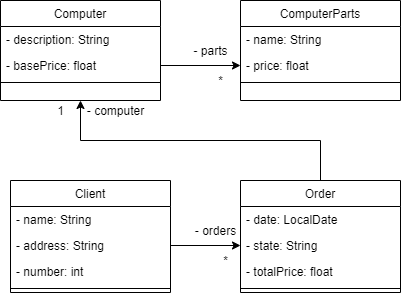

The diagram above was exported from draw.io. Its source (the exported page's mxGraphModel, read from the mxfile embedded in the PNG):
<mxGraphModel dx="1108" dy="482" grid="1" gridSize="10" guides="1" tooltips="1" connect="1" arrows="1" fold="1" page="1" pageScale="1" pageWidth="827" pageHeight="1169" math="0" shadow="0">
  <root>
    <mxCell id="WIyWlLk6GJQsqaUBKTNV-0" />
    <mxCell id="WIyWlLk6GJQsqaUBKTNV-1" parent="WIyWlLk6GJQsqaUBKTNV-0" />
    <mxCell id="zkfFHV4jXpPFQw0GAbJ--0" value="Computer" style="swimlane;fontStyle=0;align=center;verticalAlign=top;childLayout=stackLayout;horizontal=1;startSize=26;horizontalStack=0;resizeParent=1;resizeLast=0;collapsible=1;marginBottom=0;rounded=0;shadow=0;strokeWidth=1;" parent="WIyWlLk6GJQsqaUBKTNV-1" vertex="1">
      <mxGeometry x="220" y="120" width="160" height="100" as="geometry">
        <mxRectangle x="230" y="140" width="160" height="26" as="alternateBounds" />
      </mxGeometry>
    </mxCell>
    <mxCell id="zkfFHV4jXpPFQw0GAbJ--1" value="- description: String" style="text;align=left;verticalAlign=top;spacingLeft=4;spacingRight=4;overflow=hidden;rotatable=0;points=[[0,0.5],[1,0.5]];portConstraint=eastwest;" parent="zkfFHV4jXpPFQw0GAbJ--0" vertex="1">
      <mxGeometry y="26" width="160" height="26" as="geometry" />
    </mxCell>
    <mxCell id="zkfFHV4jXpPFQw0GAbJ--2" value="- basePrice: float" style="text;align=left;verticalAlign=top;spacingLeft=4;spacingRight=4;overflow=hidden;rotatable=0;points=[[0,0.5],[1,0.5]];portConstraint=eastwest;rounded=0;shadow=0;html=0;" parent="zkfFHV4jXpPFQw0GAbJ--0" vertex="1">
      <mxGeometry y="52" width="160" height="26" as="geometry" />
    </mxCell>
    <mxCell id="zkfFHV4jXpPFQw0GAbJ--4" value="" style="line;html=1;strokeWidth=1;align=left;verticalAlign=middle;spacingTop=-1;spacingLeft=3;spacingRight=3;rotatable=0;labelPosition=right;points=[];portConstraint=eastwest;" parent="zkfFHV4jXpPFQw0GAbJ--0" vertex="1">
      <mxGeometry y="78" width="160" height="8" as="geometry" />
    </mxCell>
    <mxCell id="u5mcG1tOG7_mdKxrl7To-0" value="ComputerParts" style="swimlane;fontStyle=0;align=center;verticalAlign=top;childLayout=stackLayout;horizontal=1;startSize=26;horizontalStack=0;resizeParent=1;resizeLast=0;collapsible=1;marginBottom=0;rounded=0;shadow=0;strokeWidth=1;" parent="WIyWlLk6GJQsqaUBKTNV-1" vertex="1">
      <mxGeometry x="460" y="120" width="160" height="100" as="geometry">
        <mxRectangle x="230" y="140" width="160" height="26" as="alternateBounds" />
      </mxGeometry>
    </mxCell>
    <mxCell id="u5mcG1tOG7_mdKxrl7To-1" value="- name: String" style="text;align=left;verticalAlign=top;spacingLeft=4;spacingRight=4;overflow=hidden;rotatable=0;points=[[0,0.5],[1,0.5]];portConstraint=eastwest;" parent="u5mcG1tOG7_mdKxrl7To-0" vertex="1">
      <mxGeometry y="26" width="160" height="26" as="geometry" />
    </mxCell>
    <mxCell id="u5mcG1tOG7_mdKxrl7To-2" value="- price: float" style="text;align=left;verticalAlign=top;spacingLeft=4;spacingRight=4;overflow=hidden;rotatable=0;points=[[0,0.5],[1,0.5]];portConstraint=eastwest;rounded=0;shadow=0;html=0;" parent="u5mcG1tOG7_mdKxrl7To-0" vertex="1">
      <mxGeometry y="52" width="160" height="26" as="geometry" />
    </mxCell>
    <mxCell id="u5mcG1tOG7_mdKxrl7To-4" value="" style="line;html=1;strokeWidth=1;align=left;verticalAlign=middle;spacingTop=-1;spacingLeft=3;spacingRight=3;rotatable=0;labelPosition=right;points=[];portConstraint=eastwest;" parent="u5mcG1tOG7_mdKxrl7To-0" vertex="1">
      <mxGeometry y="78" width="160" height="8" as="geometry" />
    </mxCell>
    <mxCell id="u5mcG1tOG7_mdKxrl7To-7" style="edgeStyle=orthogonalEdgeStyle;rounded=0;orthogonalLoop=1;jettySize=auto;html=1;exitX=1;exitY=0.5;exitDx=0;exitDy=0;entryX=0;entryY=0.5;entryDx=0;entryDy=0;" parent="WIyWlLk6GJQsqaUBKTNV-1" source="zkfFHV4jXpPFQw0GAbJ--2" target="u5mcG1tOG7_mdKxrl7To-2" edge="1">
      <mxGeometry relative="1" as="geometry" />
    </mxCell>
    <mxCell id="u5mcG1tOG7_mdKxrl7To-8" value="*" style="text;html=1;align=center;verticalAlign=middle;resizable=0;points=[];autosize=1;" parent="WIyWlLk6GJQsqaUBKTNV-1" vertex="1">
      <mxGeometry x="430" y="190" width="20" height="20" as="geometry" />
    </mxCell>
    <mxCell id="u5mcG1tOG7_mdKxrl7To-9" value="- parts" style="text;html=1;align=center;verticalAlign=middle;resizable=0;points=[];autosize=1;" parent="WIyWlLk6GJQsqaUBKTNV-1" vertex="1">
      <mxGeometry x="405" y="160" width="50" height="20" as="geometry" />
    </mxCell>
    <mxCell id="u5mcG1tOG7_mdKxrl7To-23" style="edgeStyle=orthogonalEdgeStyle;rounded=0;orthogonalLoop=1;jettySize=auto;html=1;exitX=0.5;exitY=0;exitDx=0;exitDy=0;entryX=0.5;entryY=1;entryDx=0;entryDy=0;" parent="WIyWlLk6GJQsqaUBKTNV-1" source="u5mcG1tOG7_mdKxrl7To-10" target="zkfFHV4jXpPFQw0GAbJ--0" edge="1">
      <mxGeometry relative="1" as="geometry" />
    </mxCell>
    <mxCell id="u5mcG1tOG7_mdKxrl7To-10" value="Order" style="swimlane;fontStyle=0;align=center;verticalAlign=top;childLayout=stackLayout;horizontal=1;startSize=26;horizontalStack=0;resizeParent=1;resizeLast=0;collapsible=1;marginBottom=0;rounded=0;shadow=0;strokeWidth=1;" parent="WIyWlLk6GJQsqaUBKTNV-1" vertex="1">
      <mxGeometry x="460" y="300" width="160" height="112" as="geometry">
        <mxRectangle x="230" y="140" width="160" height="26" as="alternateBounds" />
      </mxGeometry>
    </mxCell>
    <mxCell id="u5mcG1tOG7_mdKxrl7To-11" value="- date: LocalDate" style="text;align=left;verticalAlign=top;spacingLeft=4;spacingRight=4;overflow=hidden;rotatable=0;points=[[0,0.5],[1,0.5]];portConstraint=eastwest;" parent="u5mcG1tOG7_mdKxrl7To-10" vertex="1">
      <mxGeometry y="26" width="160" height="26" as="geometry" />
    </mxCell>
    <mxCell id="u5mcG1tOG7_mdKxrl7To-12" value="- state: String" style="text;align=left;verticalAlign=top;spacingLeft=4;spacingRight=4;overflow=hidden;rotatable=0;points=[[0,0.5],[1,0.5]];portConstraint=eastwest;rounded=0;shadow=0;html=0;" parent="u5mcG1tOG7_mdKxrl7To-10" vertex="1">
      <mxGeometry y="52" width="160" height="26" as="geometry" />
    </mxCell>
    <mxCell id="u5mcG1tOG7_mdKxrl7To-14" value="- totalPrice: float" style="text;align=left;verticalAlign=top;spacingLeft=4;spacingRight=4;overflow=hidden;rotatable=0;points=[[0,0.5],[1,0.5]];portConstraint=eastwest;rounded=0;shadow=0;html=0;" parent="u5mcG1tOG7_mdKxrl7To-10" vertex="1">
      <mxGeometry y="78" width="160" height="26" as="geometry" />
    </mxCell>
    <mxCell id="u5mcG1tOG7_mdKxrl7To-13" value="" style="line;html=1;strokeWidth=1;align=left;verticalAlign=middle;spacingTop=-1;spacingLeft=3;spacingRight=3;rotatable=0;labelPosition=right;points=[];portConstraint=eastwest;" parent="u5mcG1tOG7_mdKxrl7To-10" vertex="1">
      <mxGeometry y="104" width="160" height="8" as="geometry" />
    </mxCell>
    <mxCell id="u5mcG1tOG7_mdKxrl7To-15" value="Client" style="swimlane;fontStyle=0;align=center;verticalAlign=top;childLayout=stackLayout;horizontal=1;startSize=26;horizontalStack=0;resizeParent=1;resizeLast=0;collapsible=1;marginBottom=0;rounded=0;shadow=0;strokeWidth=1;" parent="WIyWlLk6GJQsqaUBKTNV-1" vertex="1">
      <mxGeometry x="230" y="300" width="160" height="112" as="geometry">
        <mxRectangle x="230" y="140" width="160" height="26" as="alternateBounds" />
      </mxGeometry>
    </mxCell>
    <mxCell id="u5mcG1tOG7_mdKxrl7To-16" value="- name: String" style="text;align=left;verticalAlign=top;spacingLeft=4;spacingRight=4;overflow=hidden;rotatable=0;points=[[0,0.5],[1,0.5]];portConstraint=eastwest;" parent="u5mcG1tOG7_mdKxrl7To-15" vertex="1">
      <mxGeometry y="26" width="160" height="26" as="geometry" />
    </mxCell>
    <mxCell id="u5mcG1tOG7_mdKxrl7To-17" value="- address: String" style="text;align=left;verticalAlign=top;spacingLeft=4;spacingRight=4;overflow=hidden;rotatable=0;points=[[0,0.5],[1,0.5]];portConstraint=eastwest;rounded=0;shadow=0;html=0;" parent="u5mcG1tOG7_mdKxrl7To-15" vertex="1">
      <mxGeometry y="52" width="160" height="26" as="geometry" />
    </mxCell>
    <mxCell id="u5mcG1tOG7_mdKxrl7To-18" value="- number: int" style="text;align=left;verticalAlign=top;spacingLeft=4;spacingRight=4;overflow=hidden;rotatable=0;points=[[0,0.5],[1,0.5]];portConstraint=eastwest;rounded=0;shadow=0;html=0;" parent="u5mcG1tOG7_mdKxrl7To-15" vertex="1">
      <mxGeometry y="78" width="160" height="26" as="geometry" />
    </mxCell>
    <mxCell id="u5mcG1tOG7_mdKxrl7To-19" value="" style="line;html=1;strokeWidth=1;align=left;verticalAlign=middle;spacingTop=-1;spacingLeft=3;spacingRight=3;rotatable=0;labelPosition=right;points=[];portConstraint=eastwest;" parent="u5mcG1tOG7_mdKxrl7To-15" vertex="1">
      <mxGeometry y="104" width="160" height="8" as="geometry" />
    </mxCell>
    <mxCell id="u5mcG1tOG7_mdKxrl7To-20" style="edgeStyle=orthogonalEdgeStyle;rounded=0;orthogonalLoop=1;jettySize=auto;html=1;exitX=1;exitY=0.5;exitDx=0;exitDy=0;entryX=0;entryY=0.5;entryDx=0;entryDy=0;" parent="WIyWlLk6GJQsqaUBKTNV-1" source="u5mcG1tOG7_mdKxrl7To-17" target="u5mcG1tOG7_mdKxrl7To-12" edge="1">
      <mxGeometry relative="1" as="geometry" />
    </mxCell>
    <mxCell id="u5mcG1tOG7_mdKxrl7To-21" value="*" style="text;html=1;align=center;verticalAlign=middle;resizable=0;points=[];autosize=1;" parent="WIyWlLk6GJQsqaUBKTNV-1" vertex="1">
      <mxGeometry x="435" y="370" width="20" height="20" as="geometry" />
    </mxCell>
    <mxCell id="u5mcG1tOG7_mdKxrl7To-22" value="- orders" style="text;html=1;align=center;verticalAlign=middle;resizable=0;points=[];autosize=1;" parent="WIyWlLk6GJQsqaUBKTNV-1" vertex="1">
      <mxGeometry x="405" y="340" width="60" height="20" as="geometry" />
    </mxCell>
    <mxCell id="u5mcG1tOG7_mdKxrl7To-24" value="1" style="text;html=1;align=center;verticalAlign=middle;resizable=0;points=[];autosize=1;" parent="WIyWlLk6GJQsqaUBKTNV-1" vertex="1">
      <mxGeometry x="270" y="220" width="20" height="20" as="geometry" />
    </mxCell>
    <mxCell id="u5mcG1tOG7_mdKxrl7To-25" value="- computer" style="text;html=1;align=center;verticalAlign=middle;resizable=0;points=[];autosize=1;" parent="WIyWlLk6GJQsqaUBKTNV-1" vertex="1">
      <mxGeometry x="300" y="220" width="70" height="20" as="geometry" />
    </mxCell>
  </root>
</mxGraphModel>